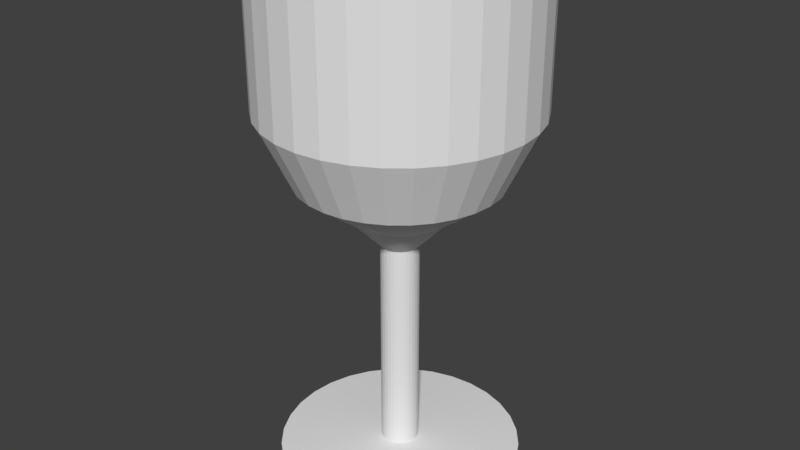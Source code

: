 # Source: WineGlass.blend  (saved by Blender 2.79.0; exported with 4.5.12 LTS)
import bpy
from mathutils import Matrix  # noqa: F401  (used for matrix-valued properties, if any)

bpy.ops.wm.read_factory_settings(use_empty=True)
scene = bpy.context.scene
scene.name = 'Scene'

# ---- collections
col_collection_1 = bpy.data.collections.new('Collection 1'); scene.collection.children.link(col_collection_1)

# ---- world
world_world = bpy.data.worlds.new('World'); scene.world = world_world
world_world.color = (0.05088, 0.05088, 0.05088)
world_world.use_sun_shadow = False
world_world.sun_shadow_jitter_overblur = 0.0
world_world.cycles.sampling_method = 'MANUAL'

# ---- meshes
me_cylinder_001 = bpy.data.meshes.new('Cylinder.001')
me_cylinder_001.from_pydata([(0.0, 1.0, -1.609), (0.0, 1.0, -1.501), (0.1951, 0.9808, -1.609), (0.1951, 0.9808, -1.501), (0.3827, 0.9239, -1.609), (0.3827, 0.9239, -1.501), (0.5556, 0.8315, -1.609), (0.5556, 0.8315, -1.501), (0.7071, 0.7071, -1.609), (0.7071, 0.7071, -1.501), (0.8315, 0.5556, -1.609), (0.8315, 0.5556, -1.501), (0.9239, 0.3827, -1.609), (0.9239, 0.3827, -1.501), (0.9808, 0.1951, -1.609), (0.9808, 0.1951, -1.501), (1.0, 7.55e-08, -1.609), (1.0, 7.55e-08, -1.501), (0.9808, -0.1951, -1.609), (0.9808, -0.1951, -1.501), (0.9239, -0.3827, -1.609), (0.9239, -0.3827, -1.501), (0.8315, -0.5556, -1.609), (0.8315, -0.5556, -1.501), (0.7071, -0.7071, -1.609), (0.7071, -0.7071, -1.501), (0.5556, -0.8315, -1.609), (0.5556, -0.8315, -1.501), (0.3827, -0.9239, -1.609), (0.3827, -0.9239, -1.501), (0.1951, -0.9808, -1.609), (0.1951, -0.9808, -1.501), (-3.258e-07, -1.0, -1.609), (-3.258e-07, -1.0, -1.501), (-0.1951, -0.9808, -1.609), (-0.1951, -0.9808, -1.501), (-0.3827, -0.9239, -1.609), (-0.3827, -0.9239, -1.501), (-0.5556, -0.8315, -1.609), (-0.5556, -0.8315, -1.501), (-0.7071, -0.7071, -1.609), (-0.7071, -0.7071, -1.501), (-0.8315, -0.5556, -1.609), (-0.8315, -0.5556, -1.501), (-0.9239, -0.3827, -1.609), (-0.9239, -0.3827, -1.501), (-0.9808, -0.1951, -1.609), (-0.9808, -0.1951, -1.501), (-1.0, 9.656e-07, -1.609), (-1.0, 9.656e-07, -1.501), (-0.9808, 0.1951, -1.609), (-0.9808, 0.1951, -1.501), (-0.9239, 0.3827, -1.609), (-0.9239, 0.3827, -1.501), (-0.8315, 0.5556, -1.609), (-0.8315, 0.5556, -1.501), (-0.7071, 0.7071, -1.609), (-0.7071, 0.7071, -1.501), (-0.5556, 0.8315, -1.609), (-0.5556, 0.8315, -1.501), (-0.3827, 0.9239, -1.609), (-0.3827, 0.9239, -1.501), (-0.1951, 0.9808, -1.609), (-0.1951, 0.9808, -1.501), (9.902e-08, 0.1549, -1.45), (0.03021, 0.1519, -1.45), (0.05926, 0.1431, -1.45), (0.08603, 0.1288, -1.45), (0.1095, 0.1095, -1.45), (0.1288, 0.08603, -1.45), (0.1431, 0.05926, -1.45), (0.1519, 0.03021, -1.45), (0.1549, 2.726e-07, -1.45), (0.1519, -0.03021, -1.45), (0.1431, -0.05926, -1.45), (0.1288, -0.08603, -1.45), (0.1095, -0.1095, -1.45), (0.08603, -0.1288, -1.45), (0.05926, -0.1431, -1.45), (0.03021, -0.1519, -1.45), (4.856e-08, -0.1549, -1.45), (-0.03021, -0.1519, -1.45), (-0.05926, -0.1431, -1.45), (-0.08603, -0.1288, -1.45), (-0.1095, -0.1095, -1.45), (-0.1288, -0.08603, -1.45), (-0.1431, -0.05926, -1.45), (-0.1519, -0.03021, -1.45), (-0.1549, 4.104e-07, -1.45), (-0.1519, 0.03021, -1.45), (-0.1431, 0.05926, -1.45), (-0.1288, 0.08603, -1.45), (-0.1095, 0.1095, -1.45), (-0.08603, 0.1288, -1.45), (-0.05926, 0.1431, -1.45), (-0.03021, 0.1519, -1.45), (9.902e-08, 0.1549, 0.3562), (0.03021, 0.1519, 0.3562), (0.05926, 0.1431, 0.3562), (0.08603, 0.1288, 0.3562), (0.1095, 0.1095, 0.3562), (0.1288, 0.08603, 0.3562), (0.1431, 0.05926, 0.3562), (0.1519, 0.03021, 0.3562), (0.1549, 2.726e-07, 0.3562), (0.1519, -0.03021, 0.3562), (0.1431, -0.05926, 0.3562), (0.1288, -0.08603, 0.3562), (0.1095, -0.1095, 0.3562), (0.08603, -0.1288, 0.3562), (0.05926, -0.1431, 0.3562), (0.03021, -0.1519, 0.3562), (4.856e-08, -0.1549, 0.3562), (-0.03021, -0.1519, 0.3562), (-0.05926, -0.1431, 0.3562), (-0.08603, -0.1288, 0.3562), (-0.1095, -0.1095, 0.3562), (-0.1288, -0.08603, 0.3562), (-0.1431, -0.05926, 0.3562), (-0.1519, -0.03021, 0.3562), (-0.1549, 4.104e-07, 0.3562), (-0.1519, 0.03021, 0.3562), (-0.1431, 0.05926, 0.3562), (-0.1288, 0.08603, 0.3562), (-0.1095, 0.1095, 0.3562), (-0.08603, 0.1288, 0.3562), (-0.05926, 0.1431, 0.3562), (-0.03021, 0.1519, 0.3562), (8.058e-08, 0.4119, 0.6269), (0.08035, 0.404, 0.6269), (0.1576, 0.3805, 0.6269), (0.2288, 0.3425, 0.6269), (0.2912, 0.2912, 0.6269), (0.3425, 0.2288, 0.6269), (0.3805, 0.1576, 0.6269), (0.404, 0.08035, 0.6269), (0.4119, 2.041e-07, 0.6269), (0.404, -0.08035, 0.6269), (0.3805, -0.1576, 0.6269), (0.3425, -0.2288, 0.6269), (0.2912, -0.2912, 0.6269), (0.2288, -0.3425, 0.6269), (0.1576, -0.3805, 0.6269), (0.08035, -0.404, 0.6269), (-5.363e-08, -0.4119, 0.6269), (-0.08035, -0.404, 0.6269), (-0.1576, -0.3805, 0.6269), (-0.2288, -0.3425, 0.6269), (-0.2912, -0.2912, 0.6269), (-0.3425, -0.2288, 0.6269), (-0.3805, -0.1576, 0.6269), (-0.404, -0.08035, 0.6269), (-0.4119, 5.707e-07, 0.6269), (-0.404, 0.08035, 0.6269), (-0.3805, 0.1576, 0.6269), (-0.3425, 0.2288, 0.6269), (-0.2912, 0.2912, 0.6269), (-0.2288, 0.3425, 0.6269), (-0.1576, 0.3805, 0.6269), (-0.08035, 0.404, 0.6269), (2.393e-08, 0.8331, 0.9315), (0.1625, 0.8171, 0.9315), (0.3188, 0.7697, 0.9315), (0.4629, 0.6927, 0.9315), (0.5891, 0.5891, 0.9315), (0.6927, 0.4629, 0.9315), (0.7697, 0.3188, 0.9315), (0.8171, 0.1625, 0.9315), (0.8331, 8.7e-08, 0.9315), (0.8171, -0.1625, 0.9315), (0.7697, -0.3188, 0.9315), (0.6927, -0.4629, 0.9315), (0.5891, -0.5891, 0.9315), (0.4629, -0.6927, 0.9315), (0.3188, -0.7697, 0.9315), (0.1625, -0.8171, 0.9315), (-2.475e-07, -0.8331, 0.9315), (-0.1625, -0.8171, 0.9315), (-0.3188, -0.7697, 0.9315), (-0.4629, -0.6927, 0.9315), (-0.5891, -0.5891, 0.9315), (-0.6927, -0.4629, 0.9315), (-0.7697, -0.3188, 0.9315), (-0.8171, -0.1625, 0.9315), (-0.8331, 8.286e-07, 0.9315), (-0.8171, 0.1625, 0.9315), (-0.7697, 0.3188, 0.9315), (-0.6927, 0.4629, 0.9315), (-0.5891, 0.5891, 0.9315), (-0.4629, 0.6927, 0.9315), (-0.3188, 0.7697, 0.9315), (-0.1625, 0.8171, 0.9315), (-1.665e-09, 1.09, 1.473), (0.2126, 1.069, 1.473), (0.4169, 1.007, 1.473), (0.6053, 0.9059, 1.473), (0.7704, 0.7704, 1.473), (0.9059, 0.6053, 1.473), (1.007, 0.4169, 1.473), (1.069, 0.2126, 1.473), (1.09, 3.122e-08, 1.473), (1.069, -0.2126, 1.473), (1.007, -0.4169, 1.473), (0.9059, -0.6053, 1.473), (0.7704, -0.7704, 1.473), (0.6053, -0.9059, 1.473), (0.4169, -1.007, 1.473), (0.2126, -1.069, 1.473), (-3.567e-07, -1.09, 1.473), (-0.2126, -1.069, 1.473), (-0.4169, -1.007, 1.473), (-0.6053, -0.9059, 1.473), (-0.7704, -0.7704, 1.473), (-0.9059, -0.6053, 1.473), (-1.007, -0.4169, 1.473), (-1.069, -0.2126, 1.473), (-1.09, 1.001e-06, 1.473), (-1.069, 0.2126, 1.473), (-1.007, 0.4169, 1.473), (-0.9059, 0.6053, 1.473), (-0.7704, 0.7704, 1.473), (-0.6053, 0.9059, 1.473), (-0.4169, 1.007, 1.473), (-0.2126, 1.069, 1.473), (-1.665e-09, 1.09, 2.632), (0.2126, 1.069, 2.632), (0.4169, 1.007, 2.632), (0.6053, 0.9059, 2.632), (0.7704, 0.7704, 2.632), (0.9059, 0.6053, 2.632), (1.007, 0.4169, 2.632), (1.069, 0.2126, 2.632), (1.09, 3.122e-08, 2.632), (1.069, -0.2126, 2.632), (1.007, -0.4169, 2.632), (0.9059, -0.6053, 2.632), (0.7704, -0.7704, 2.632), (0.6053, -0.9059, 2.632), (0.4169, -1.007, 2.632), (0.2126, -1.069, 2.632), (-3.567e-07, -1.09, 2.632), (-0.2126, -1.069, 2.632), (-0.4169, -1.007, 2.632), (-0.6053, -0.9059, 2.632), (-0.7704, -0.7704, 2.632), (-0.9059, -0.6053, 2.632), (-1.007, -0.4169, 2.632), (-1.069, -0.2126, 2.632), (-1.09, 1.001e-06, 2.632), (-1.069, 0.2126, 2.632), (-1.007, 0.4169, 2.632), (-0.9059, 0.6053, 2.632), (-0.7704, 0.7704, 2.632), (-0.6053, 0.9059, 2.632), (-0.4169, 1.007, 2.632), (-0.2126, 1.069, 2.632)], [], [(0, 1, 3, 2), (2, 3, 5, 4), (4, 5, 7, 6), (6, 7, 9, 8), (8, 9, 11, 10), (10, 11, 13, 12), (12, 13, 15, 14), (14, 15, 17, 16), (16, 17, 19, 18), (18, 19, 21, 20), (20, 21, 23, 22), (22, 23, 25, 24), (24, 25, 27, 26), (26, 27, 29, 28), (28, 29, 31, 30), (30, 31, 33, 32), (32, 33, 35, 34), (34, 35, 37, 36), (36, 37, 39, 38), (38, 39, 41, 40), (40, 41, 43, 42), (42, 43, 45, 44), (44, 45, 47, 46), (46, 47, 49, 48), (48, 49, 51, 50), (50, 51, 53, 52), (52, 53, 55, 54), (54, 55, 57, 56), (56, 57, 59, 58), (58, 59, 61, 60), (7, 5, 66, 67), (60, 61, 63, 62), (62, 63, 1, 0), (0, 2, 4, 6, 8, 10, 12, 14, 16, 18, 20, 22, 24, 26, 28, 30, 32, 34, 36, 38, 40, 42, 44, 46, 48, 50, 52, 54, 56, 58, 60, 62), (70, 69, 101, 102), (25, 23, 75, 76), (43, 41, 84, 85), (61, 59, 93, 94), (17, 15, 71, 72), (35, 33, 80, 81), (53, 51, 89, 90), (9, 7, 67, 68), (27, 25, 76, 77), (45, 43, 85, 86), (63, 61, 94, 95), (19, 17, 72, 73), (37, 35, 81, 82), (55, 53, 90, 91), (11, 9, 68, 69), (29, 27, 77, 78), (47, 45, 86, 87), (3, 1, 64, 65), (1, 63, 95, 64), (21, 19, 73, 74), (39, 37, 82, 83), (57, 55, 91, 92), (13, 11, 69, 70), (31, 29, 78, 79), (49, 47, 87, 88), (5, 3, 65, 66), (23, 21, 74, 75), (41, 39, 83, 84), (59, 57, 92, 93), (15, 13, 70, 71), (33, 31, 79, 80), (51, 49, 88, 89), (105, 104, 136, 137), (84, 83, 115, 116), (71, 70, 102, 103), (85, 84, 116, 117), (72, 71, 103, 104), (86, 85, 117, 118), (73, 72, 104, 105), (87, 86, 118, 119), (74, 73, 105, 106), (88, 87, 119, 120), (75, 74, 106, 107), (89, 88, 120, 121), (76, 75, 107, 108), (90, 89, 121, 122), (77, 76, 108, 109), (91, 90, 122, 123), (78, 77, 109, 110), (65, 64, 96, 97), (92, 91, 123, 124), (79, 78, 110, 111), (66, 65, 97, 98), (93, 92, 124, 125), (80, 79, 111, 112), (67, 66, 98, 99), (94, 93, 125, 126), (81, 80, 112, 113), (68, 67, 99, 100), (95, 94, 126, 127), (82, 81, 113, 114), (69, 68, 100, 101), (64, 95, 127, 96), (83, 82, 114, 115), (140, 139, 171, 172), (119, 118, 150, 151), (106, 105, 137, 138), (120, 119, 151, 152), (107, 106, 138, 139), (121, 120, 152, 153), (108, 107, 139, 140), (122, 121, 153, 154), (109, 108, 140, 141), (123, 122, 154, 155), (110, 109, 141, 142), (97, 96, 128, 129), (124, 123, 155, 156), (111, 110, 142, 143), (98, 97, 129, 130), (125, 124, 156, 157), (112, 111, 143, 144), (99, 98, 130, 131), (126, 125, 157, 158), (113, 112, 144, 145), (100, 99, 131, 132), (127, 126, 158, 159), (114, 113, 145, 146), (101, 100, 132, 133), (96, 127, 159, 128), (115, 114, 146, 147), (102, 101, 133, 134), (116, 115, 147, 148), (103, 102, 134, 135), (117, 116, 148, 149), (104, 103, 135, 136), (118, 117, 149, 150), (175, 174, 206, 207), (154, 153, 185, 186), (141, 140, 172, 173), (155, 154, 186, 187), (142, 141, 173, 174), (129, 128, 160, 161), (156, 155, 187, 188), (143, 142, 174, 175), (130, 129, 161, 162), (157, 156, 188, 189), (144, 143, 175, 176), (131, 130, 162, 163), (158, 157, 189, 190), (145, 144, 176, 177), (132, 131, 163, 164), (159, 158, 190, 191), (146, 145, 177, 178), (133, 132, 164, 165), (128, 159, 191, 160), (147, 146, 178, 179), (134, 133, 165, 166), (148, 147, 179, 180), (135, 134, 166, 167), (149, 148, 180, 181), (136, 135, 167, 168), (150, 149, 181, 182), (137, 136, 168, 169), (151, 150, 182, 183), (138, 137, 169, 170), (152, 151, 183, 184), (139, 138, 170, 171), (153, 152, 184, 185), (210, 209, 241, 242), (162, 161, 193, 194), (189, 188, 220, 221), (176, 175, 207, 208), (163, 162, 194, 195), (190, 189, 221, 222), (177, 176, 208, 209), (164, 163, 195, 196), (191, 190, 222, 223), (178, 177, 209, 210), (165, 164, 196, 197), (160, 191, 223, 192), (179, 178, 210, 211), (166, 165, 197, 198), (180, 179, 211, 212), (167, 166, 198, 199), (181, 180, 212, 213), (168, 167, 199, 200), (182, 181, 213, 214), (169, 168, 200, 201), (183, 182, 214, 215), (170, 169, 201, 202), (184, 183, 215, 216), (171, 170, 202, 203), (185, 184, 216, 217), (172, 171, 203, 204), (186, 185, 217, 218), (173, 172, 204, 205), (187, 186, 218, 219), (174, 173, 205, 206), (161, 160, 192, 193), (188, 187, 219, 220), (225, 224, 255, 254, 253, 252, 251, 250, 249, 248, 247, 246, 245, 244, 243, 242, 241, 240, 239, 238, 237, 236, 235, 234, 233, 232, 231, 230, 229, 228, 227, 226), (197, 196, 228, 229), (192, 223, 255, 224), (211, 210, 242, 243), (198, 197, 229, 230), (212, 211, 243, 244), (199, 198, 230, 231), (213, 212, 244, 245), (200, 199, 231, 232), (214, 213, 245, 246), (201, 200, 232, 233), (215, 214, 246, 247), (202, 201, 233, 234), (216, 215, 247, 248), (203, 202, 234, 235), (217, 216, 248, 249), (204, 203, 235, 236), (218, 217, 249, 250), (205, 204, 236, 237), (219, 218, 250, 251), (206, 205, 237, 238), (193, 192, 224, 225), (220, 219, 251, 252), (207, 206, 238, 239), (194, 193, 225, 226), (221, 220, 252, 253), (208, 207, 239, 240), (195, 194, 226, 227), (222, 221, 253, 254), (209, 208, 240, 241), (196, 195, 227, 228), (223, 222, 254, 255)])
me_cylinder_001.use_remesh_preserve_volume = False
me_cylinder_001.use_remesh_preserve_attributes = False
me_cylinder_001.use_mirror_vertex_groups = False
me_cylinder_001.update()

# ---- objects
ob_cylinder = bpy.data.objects.new('Cylinder', me_cylinder_001)

# ---- transforms, parenting, visibility, modifiers, constraints
ob_cylinder.location = (2.577, 0.004549, -0.0638)
ob_cylinder.lineart.crease_threshold = 0.0

# ---- collection membership
col_collection_1.objects.link(ob_cylinder)

# ---- scene / render settings (as saved in the file)
scene.frame_start = 1; scene.frame_end = 250; scene.frame_set(3)
scene.render.engine = 'BLENDER_EEVEE_NEXT'
scene.render.resolution_percentage = 50
scene.render.dither_intensity = 0.0
scene.cycles.use_denoising = False
scene.cycles.samples = 128
scene.cycles.sampling_pattern = 'TABULATED_SOBOL'
scene.cycles.use_adaptive_sampling = False
scene.cycles.use_light_tree = False
scene.cycles.blur_glossy = 0.0
scene.cycles.sample_clamp_indirect = 0.0
scene.view_settings.view_transform = 'Standard'
bpy.context.view_layer.update()

# ---- added for rendering (the .blend has no active camera and no usable light): camera, sun
cam_auto = bpy.data.cameras.new('AutoCamera')
cam_auto.lens = 50.0
cam_auto.sensor_width = 36.0
cam_auto.clip_end = 1000.0
ob_auto_camera = bpy.data.objects.new('AutoCamera', cam_auto)
scene.collection.objects.link(ob_auto_camera)
ob_auto_camera.location = (7.42749, -5.81593, 4.32791)
ob_auto_camera.rotation_euler = (1.09748, -7.21219e-08, 0.694738)
scene.camera = ob_auto_camera
light_auto_sun = bpy.data.lights.new('AutoSun', 'SUN')
light_auto_sun.energy = 3.0
light_auto_sun.angle = 0.0523599
ob_auto_sun = bpy.data.objects.new('AutoSun', light_auto_sun)
scene.collection.objects.link(ob_auto_sun)
ob_auto_sun.rotation_euler = (0.872665, 0.174533, 0.523599)
bpy.context.view_layer.update()
